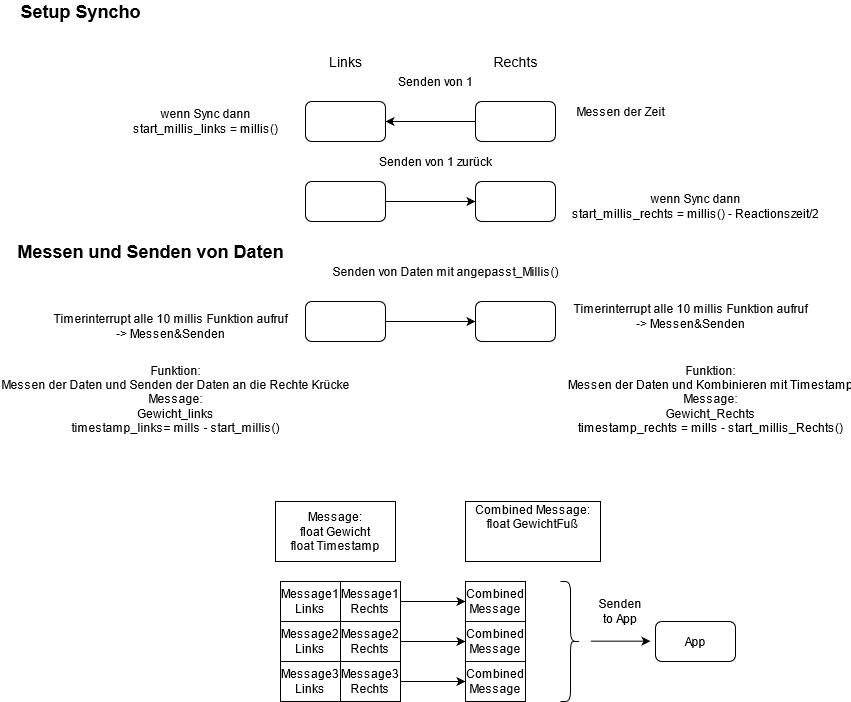

The diagram above was exported from draw.io. Its source (the exported page's mxGraphModel, read from the mxfile embedded in the PNG):
<mxGraphModel dx="1102" dy="630" grid="1" gridSize="10" guides="1" tooltips="1" connect="1" arrows="1" fold="1" page="1" pageScale="1" pageWidth="850" pageHeight="1100" math="0" shadow="0">
  <root>
    <mxCell id="0" />
    <mxCell id="1" parent="0" />
    <mxCell id="2" value="" style="rounded=1;whiteSpace=wrap;html=1;" vertex="1" parent="1">
      <mxGeometry x="305" y="200" width="80" height="40" as="geometry" />
    </mxCell>
    <mxCell id="3" value="" style="rounded=1;whiteSpace=wrap;html=1;" vertex="1" parent="1">
      <mxGeometry x="475" y="200" width="80" height="40" as="geometry" />
    </mxCell>
    <mxCell id="4" value="" style="rounded=1;whiteSpace=wrap;html=1;" vertex="1" parent="1">
      <mxGeometry x="475" y="280" width="80" height="40" as="geometry" />
    </mxCell>
    <mxCell id="5" value="" style="edgeStyle=orthogonalEdgeStyle;rounded=0;orthogonalLoop=1;jettySize=auto;html=1;" edge="1" source="6" target="4" parent="1">
      <mxGeometry relative="1" as="geometry" />
    </mxCell>
    <mxCell id="6" value="" style="rounded=1;whiteSpace=wrap;html=1;" vertex="1" parent="1">
      <mxGeometry x="305" y="280" width="80" height="40" as="geometry" />
    </mxCell>
    <mxCell id="7" value="" style="rounded=1;whiteSpace=wrap;html=1;" vertex="1" parent="1">
      <mxGeometry x="475" y="400" width="80" height="40" as="geometry" />
    </mxCell>
    <mxCell id="8" value="" style="rounded=1;whiteSpace=wrap;html=1;" vertex="1" parent="1">
      <mxGeometry x="305" y="400" width="80" height="40" as="geometry" />
    </mxCell>
    <mxCell id="9" value="" style="endArrow=classic;html=1;exitX=0;exitY=0.5;exitDx=0;exitDy=0;entryX=1;entryY=0.5;entryDx=0;entryDy=0;" edge="1" source="3" target="2" parent="1">
      <mxGeometry width="50" height="50" relative="1" as="geometry">
        <mxPoint x="475" y="280" as="sourcePoint" />
        <mxPoint x="415" y="260" as="targetPoint" />
      </mxGeometry>
    </mxCell>
    <mxCell id="10" value="&lt;div&gt;Senden von 1&lt;/div&gt;" style="text;html=1;align=center;verticalAlign=middle;resizable=0;points=[];autosize=1;strokeColor=none;" vertex="1" parent="1">
      <mxGeometry x="390" y="170" width="90" height="20" as="geometry" />
    </mxCell>
    <mxCell id="11" value="&lt;div&gt;Senden von 1 zurück&lt;br&gt;&lt;/div&gt;" style="text;html=1;align=center;verticalAlign=middle;resizable=0;points=[];autosize=1;strokeColor=none;" vertex="1" parent="1">
      <mxGeometry x="370" y="250" width="130" height="20" as="geometry" />
    </mxCell>
    <mxCell id="12" value="Messen der Zeit" style="text;html=1;align=center;verticalAlign=middle;resizable=0;points=[];autosize=1;strokeColor=none;" vertex="1" parent="1">
      <mxGeometry x="570" y="200" width="100" height="20" as="geometry" />
    </mxCell>
    <mxCell id="13" value="&lt;font style=&quot;font-size: 14px&quot;&gt;Rechts&lt;/font&gt;" style="text;html=1;align=center;verticalAlign=middle;resizable=0;points=[];autosize=1;strokeColor=none;" vertex="1" parent="1">
      <mxGeometry x="485" y="150" width="60" height="20" as="geometry" />
    </mxCell>
    <mxCell id="14" value="&lt;div&gt;&lt;font style=&quot;font-size: 14px&quot;&gt;Links&lt;br&gt;&lt;/font&gt;&lt;/div&gt;" style="text;html=1;align=center;verticalAlign=middle;resizable=0;points=[];autosize=1;strokeColor=none;" vertex="1" parent="1">
      <mxGeometry x="320" y="150" width="50" height="20" as="geometry" />
    </mxCell>
    <mxCell id="15" value="&lt;div&gt;wenn Sync dann&lt;/div&gt;&lt;div&gt; start_millis_links = millis() &lt;/div&gt;" style="text;html=1;align=center;verticalAlign=middle;resizable=0;points=[];autosize=1;strokeColor=none;" vertex="1" parent="1">
      <mxGeometry x="130" y="205" width="150" height="30" as="geometry" />
    </mxCell>
    <mxCell id="16" value="&lt;div&gt;Senden von Daten mit angepasst_Millis()&lt;br&gt;&lt;/div&gt;" style="text;html=1;align=center;verticalAlign=middle;resizable=0;points=[];autosize=1;strokeColor=none;" vertex="1" parent="1">
      <mxGeometry x="330" y="360" width="230" height="20" as="geometry" />
    </mxCell>
    <mxCell id="17" value="&lt;div&gt;wenn Sync dann&lt;/div&gt;&lt;div&gt; start_millis_rechts = millis() - Reactionszeit/2 &lt;/div&gt;" style="text;html=1;align=center;verticalAlign=middle;resizable=0;points=[];autosize=1;strokeColor=none;" vertex="1" parent="1">
      <mxGeometry x="570" y="290" width="250" height="30" as="geometry" />
    </mxCell>
    <mxCell id="18" value="&lt;font style=&quot;font-size: 18px&quot;&gt;&lt;b&gt;Setup Syncho&lt;/b&gt;&lt;/font&gt;" style="text;html=1;align=center;verticalAlign=middle;resizable=0;points=[];autosize=1;strokeColor=none;" vertex="1" parent="1">
      <mxGeometry x="10" y="100" width="140" height="20" as="geometry" />
    </mxCell>
    <mxCell id="19" value="&lt;b&gt;&lt;font style=&quot;font-size: 18px&quot;&gt;Messen und Senden von Daten&lt;/font&gt;&lt;/b&gt;" style="text;html=1;align=center;verticalAlign=middle;resizable=0;points=[];autosize=1;strokeColor=none;" vertex="1" parent="1">
      <mxGeometry x="10" y="340" width="280" height="20" as="geometry" />
    </mxCell>
    <mxCell id="20" value="&lt;div&gt;Timerinterrupt alle 10 millis Funktion aufruf&lt;/div&gt;&lt;div&gt; -&amp;gt; Messen&amp;amp;Senden &lt;/div&gt;" style="text;html=1;align=center;verticalAlign=middle;resizable=0;points=[];autosize=1;strokeColor=none;" vertex="1" parent="1">
      <mxGeometry x="50" y="410" width="240" height="30" as="geometry" />
    </mxCell>
    <mxCell id="21" value="" style="endArrow=classic;html=1;exitX=1;exitY=0.5;exitDx=0;exitDy=0;entryX=0;entryY=0.5;entryDx=0;entryDy=0;" edge="1" source="8" target="7" parent="1">
      <mxGeometry width="50" height="50" relative="1" as="geometry">
        <mxPoint x="500" y="570" as="sourcePoint" />
        <mxPoint x="550" y="520" as="targetPoint" />
      </mxGeometry>
    </mxCell>
    <mxCell id="22" value="&lt;div&gt;Funktion:&lt;/div&gt;&lt;div&gt; Messen der Daten und Senden der Daten an die Rechte Krücke &lt;br&gt;&lt;/div&gt;&lt;div&gt;Message:&lt;/div&gt;&lt;div&gt;Gewicht_links&lt;/div&gt;&lt;div&gt;timestamp_links= mills - start_millis() &lt;/div&gt;&lt;div&gt;&lt;br&gt;&lt;/div&gt;" style="text;html=1;align=center;verticalAlign=middle;resizable=0;points=[];autosize=1;strokeColor=none;" vertex="1" parent="1">
      <mxGeometry y="460" width="350" height="90" as="geometry" />
    </mxCell>
    <mxCell id="23" value="&lt;div&gt;Funktion:&lt;/div&gt;&lt;div&gt; Messen der Daten und Kombinieren mit Timestamp &lt;br&gt;&lt;/div&gt;&lt;div&gt;Message:&lt;/div&gt;&lt;div&gt;Gewicht_Rechts&lt;/div&gt;&lt;div&gt;timestamp_rechts = mills - start_millis_Rechts() &lt;/div&gt;&lt;div&gt;&lt;br&gt;&lt;/div&gt;" style="text;html=1;align=center;verticalAlign=middle;resizable=0;points=[];autosize=1;strokeColor=none;" vertex="1" parent="1">
      <mxGeometry x="570" y="460" width="280" height="90" as="geometry" />
    </mxCell>
    <mxCell id="24" value="&lt;div&gt;Timerinterrupt alle 10 millis Funktion aufruf&lt;/div&gt;&lt;div&gt; -&amp;gt; Messen&amp;amp;Senden &lt;/div&gt;" style="text;html=1;align=center;verticalAlign=middle;resizable=0;points=[];autosize=1;strokeColor=none;" vertex="1" parent="1">
      <mxGeometry x="570" y="400" width="240" height="30" as="geometry" />
    </mxCell>
    <mxCell id="25" value="" style="shape=table;html=1;whiteSpace=wrap;startSize=0;container=1;collapsible=0;childLayout=tableLayout;" vertex="1" parent="1">
      <mxGeometry x="280" y="680" width="120" height="120" as="geometry" />
    </mxCell>
    <mxCell id="26" value="" style="shape=partialRectangle;html=1;whiteSpace=wrap;collapsible=0;dropTarget=0;pointerEvents=0;fillColor=none;top=0;left=0;bottom=0;right=0;points=[[0,0.5],[1,0.5]];portConstraint=eastwest;" vertex="1" parent="25">
      <mxGeometry width="120" height="40" as="geometry" />
    </mxCell>
    <mxCell id="27" value="Message1 Links" style="shape=partialRectangle;html=1;whiteSpace=wrap;connectable=0;fillColor=none;top=0;left=0;bottom=0;right=0;overflow=hidden;" vertex="1" parent="26">
      <mxGeometry width="60" height="40" as="geometry" />
    </mxCell>
    <mxCell id="28" value="Message1 Rechts" style="shape=partialRectangle;html=1;whiteSpace=wrap;connectable=0;fillColor=none;top=0;left=0;bottom=0;right=0;overflow=hidden;" vertex="1" parent="26">
      <mxGeometry x="60" width="60" height="40" as="geometry" />
    </mxCell>
    <mxCell id="29" value="" style="shape=partialRectangle;html=1;whiteSpace=wrap;collapsible=0;dropTarget=0;pointerEvents=0;fillColor=none;top=0;left=0;bottom=0;right=0;points=[[0,0.5],[1,0.5]];portConstraint=eastwest;" vertex="1" parent="25">
      <mxGeometry y="40" width="120" height="40" as="geometry" />
    </mxCell>
    <mxCell id="30" value="Message2 Links" style="shape=partialRectangle;html=1;whiteSpace=wrap;connectable=0;fillColor=none;top=0;left=0;bottom=0;right=0;overflow=hidden;" vertex="1" parent="29">
      <mxGeometry width="60" height="40" as="geometry" />
    </mxCell>
    <mxCell id="31" value="Message2 Rechts" style="shape=partialRectangle;html=1;whiteSpace=wrap;connectable=0;fillColor=none;top=0;left=0;bottom=0;right=0;overflow=hidden;" vertex="1" parent="29">
      <mxGeometry x="60" width="60" height="40" as="geometry" />
    </mxCell>
    <mxCell id="32" value="" style="shape=partialRectangle;html=1;whiteSpace=wrap;collapsible=0;dropTarget=0;pointerEvents=0;fillColor=none;top=0;left=0;bottom=0;right=0;points=[[0,0.5],[1,0.5]];portConstraint=eastwest;" vertex="1" parent="25">
      <mxGeometry y="80" width="120" height="40" as="geometry" />
    </mxCell>
    <mxCell id="33" value="Message3 Links" style="shape=partialRectangle;html=1;whiteSpace=wrap;connectable=0;fillColor=none;top=0;left=0;bottom=0;right=0;overflow=hidden;" vertex="1" parent="32">
      <mxGeometry width="60" height="40" as="geometry" />
    </mxCell>
    <mxCell id="34" value="Message3 Rechts" style="shape=partialRectangle;html=1;whiteSpace=wrap;connectable=0;fillColor=none;top=0;left=0;bottom=0;right=0;overflow=hidden;" vertex="1" parent="32">
      <mxGeometry x="60" width="60" height="40" as="geometry" />
    </mxCell>
    <mxCell id="35" value="&lt;div&gt;Message:&lt;/div&gt;&lt;div&gt;float Gewicht&lt;/div&gt;&lt;div&gt;float Timestamp&lt;br&gt;&lt;/div&gt;" style="whiteSpace=wrap;html=1;" vertex="1" parent="1">
      <mxGeometry x="275" y="600" width="120" height="60" as="geometry" />
    </mxCell>
    <mxCell id="36" value="&lt;div&gt;Combined Message:&lt;/div&gt;&lt;div&gt;float GewichtFuß&lt;/div&gt;&lt;br&gt;&lt;div&gt;&lt;br&gt;&lt;/div&gt;" style="whiteSpace=wrap;html=1;" vertex="1" parent="1">
      <mxGeometry x="465" y="600" width="135" height="60" as="geometry" />
    </mxCell>
    <mxCell id="37" value="" style="shape=table;html=1;whiteSpace=wrap;startSize=0;container=1;collapsible=0;childLayout=tableLayout;" vertex="1" parent="1">
      <mxGeometry x="465" y="680" width="60" height="120" as="geometry" />
    </mxCell>
    <mxCell id="38" value="" style="shape=partialRectangle;html=1;whiteSpace=wrap;collapsible=0;dropTarget=0;pointerEvents=0;fillColor=none;top=0;left=0;bottom=0;right=0;points=[[0,0.5],[1,0.5]];portConstraint=eastwest;" vertex="1" parent="37">
      <mxGeometry width="60" height="40" as="geometry" />
    </mxCell>
    <mxCell id="39" value="Combined Message" style="shape=partialRectangle;html=1;whiteSpace=wrap;connectable=0;fillColor=none;top=0;left=0;bottom=0;right=0;overflow=hidden;" vertex="1" parent="38">
      <mxGeometry width="60" height="40" as="geometry" />
    </mxCell>
    <mxCell id="40" value="" style="shape=partialRectangle;html=1;whiteSpace=wrap;collapsible=0;dropTarget=0;pointerEvents=0;fillColor=none;top=0;left=0;bottom=0;right=0;points=[[0,0.5],[1,0.5]];portConstraint=eastwest;" vertex="1" parent="37">
      <mxGeometry y="40" width="60" height="40" as="geometry" />
    </mxCell>
    <mxCell id="41" value="Combined Message" style="shape=partialRectangle;html=1;whiteSpace=wrap;connectable=0;fillColor=none;top=0;left=0;bottom=0;right=0;overflow=hidden;" vertex="1" parent="40">
      <mxGeometry width="60" height="40" as="geometry" />
    </mxCell>
    <mxCell id="42" value="" style="shape=partialRectangle;html=1;whiteSpace=wrap;collapsible=0;dropTarget=0;pointerEvents=0;fillColor=none;top=0;left=0;bottom=0;right=0;points=[[0,0.5],[1,0.5]];portConstraint=eastwest;" vertex="1" parent="37">
      <mxGeometry y="80" width="60" height="40" as="geometry" />
    </mxCell>
    <mxCell id="43" value="Combined Message" style="shape=partialRectangle;html=1;whiteSpace=wrap;connectable=0;fillColor=none;top=0;left=0;bottom=0;right=0;overflow=hidden;" vertex="1" parent="42">
      <mxGeometry width="60" height="40" as="geometry" />
    </mxCell>
    <mxCell id="44" value="" style="endArrow=classic;html=1;entryX=0;entryY=0.5;entryDx=0;entryDy=0;exitX=1;exitY=0.5;exitDx=0;exitDy=0;" edge="1" source="26" target="38" parent="1">
      <mxGeometry width="50" height="50" relative="1" as="geometry">
        <mxPoint x="420" y="710" as="sourcePoint" />
        <mxPoint x="470" y="660" as="targetPoint" />
      </mxGeometry>
    </mxCell>
    <mxCell id="45" value="" style="endArrow=classic;html=1;entryX=0;entryY=0.5;entryDx=0;entryDy=0;exitX=1;exitY=0.5;exitDx=0;exitDy=0;" edge="1" source="29" target="40" parent="1">
      <mxGeometry width="50" height="50" relative="1" as="geometry">
        <mxPoint x="410" y="710" as="sourcePoint" />
        <mxPoint x="475" y="710" as="targetPoint" />
      </mxGeometry>
    </mxCell>
    <mxCell id="46" value="" style="endArrow=classic;html=1;entryX=0;entryY=0.5;entryDx=0;entryDy=0;exitX=1;exitY=0.5;exitDx=0;exitDy=0;" edge="1" source="32" target="42" parent="1">
      <mxGeometry width="50" height="50" relative="1" as="geometry">
        <mxPoint x="410" y="750" as="sourcePoint" />
        <mxPoint x="475" y="750" as="targetPoint" />
      </mxGeometry>
    </mxCell>
    <mxCell id="47" value="" style="shape=curlyBracket;whiteSpace=wrap;html=1;rounded=1;flipH=1;" vertex="1" parent="1">
      <mxGeometry x="560" y="680" width="20" height="120" as="geometry" />
    </mxCell>
    <mxCell id="48" value="" style="endArrow=classic;html=1;" edge="1" parent="1">
      <mxGeometry width="50" height="50" relative="1" as="geometry">
        <mxPoint x="590" y="739.6599999999999" as="sourcePoint" />
        <mxPoint x="650" y="739.6599999999999" as="targetPoint" />
      </mxGeometry>
    </mxCell>
    <mxCell id="49" value="Senden to App" style="text;html=1;strokeColor=none;fillColor=none;align=center;verticalAlign=middle;whiteSpace=wrap;rounded=0;" vertex="1" parent="1">
      <mxGeometry x="600" y="700" width="40" height="20" as="geometry" />
    </mxCell>
    <mxCell id="50" value="App" style="rounded=1;whiteSpace=wrap;html=1;" vertex="1" parent="1">
      <mxGeometry x="655" y="720" width="80" height="40" as="geometry" />
    </mxCell>
  </root>
</mxGraphModel>